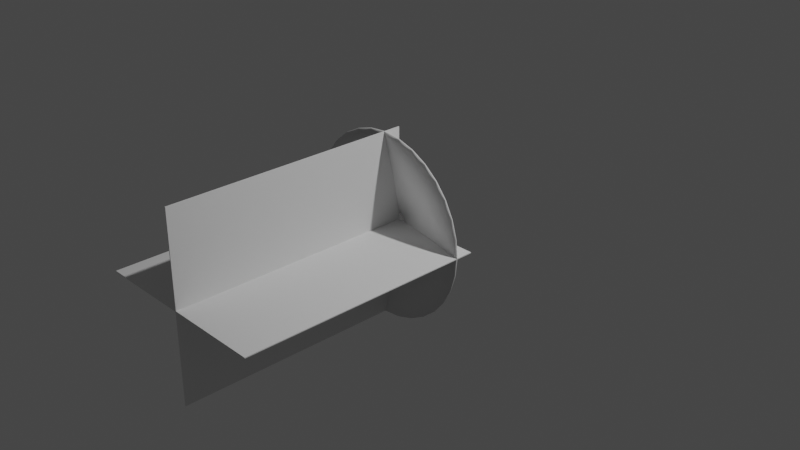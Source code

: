 # Source: MuzzleFlash.blend  (saved by Blender 3.1.7; exported with 4.5.12 LTS)
import bpy
from mathutils import Matrix  # noqa: F401  (used for matrix-valued properties, if any)

bpy.ops.wm.read_factory_settings(use_empty=True)
scene = bpy.context.scene
scene.name = 'Scene'

# ---- collections
col_collection = bpy.data.collections.new('Collection'); scene.collection.children.link(col_collection)

# ---- world
world_world = bpy.data.worlds.new('World'); scene.world = world_world
world_world.use_nodes = True; world_world.node_tree.nodes.clear()
_N = world_world.node_tree.nodes; _L = world_world.node_tree.links
n0 = _N.new('ShaderNodeOutputWorld'); n0.name = 'World Output'; n0.location = (300, 300)
n1 = _N.new('ShaderNodeBackground'); n1.name = 'Background'; n1.location = (10, 300)
n1.inputs[0].default_value = (0.05088, 0.05088, 0.05088, 1.0)
_L.new(n1.outputs[0], n0.inputs[0])
n0.is_active_output = True
world_world.color = (0.05088, 0.05088, 0.05088)
world_world.use_sun_shadow = False
world_world.sun_shadow_jitter_overblur = 0.0

# ---- cameras
cam_camera = bpy.data.cameras.new('Camera')
cam_camera.clip_end = 100.0
cam_camera.ortho_scale = 7.314

# ---- lights
light_light = bpy.data.lights.new('Light', 'POINT')
light_light.transmission_factor = 0.0
light_light.energy = 1000.0
light_light.shadow_soft_size = 0.1
light_light.shadow_maximum_resolution = 0.006
light_light.use_absolute_resolution = True

# ---- meshes
me_circle = bpy.data.meshes.new('Circle')
me_circle.from_pydata([(0.0, -0.198, 1.0), (-0.1951, -0.198, 0.9808), (-0.3827, -0.198, 0.9239), (-0.5556, -0.198, 0.8315), (-0.7071, -0.198, 0.7071), (-0.8315, -0.198, 0.5556), (-0.9239, -0.198, 0.3827), (-0.9808, -0.198, 0.1951), (-1.0, -0.198, -5.237e-08), (-0.9808, -0.198, -0.1951), (-0.9239, -0.198, -0.3827), (-0.8315, -0.198, -0.5556), (-0.7071, -0.198, -0.7071), (-0.5556, -0.198, -0.8315), (-0.3827, -0.198, -0.9239), (-0.1951, -0.198, -0.9808), (8.742e-08, -0.198, -1.0), (0.1951, -0.198, -0.9808), (0.3827, -0.198, -0.9239), (0.5556, -0.198, -0.8315), (0.7071, -0.198, -0.7071), (0.8315, -0.198, -0.5556), (0.9239, -0.198, -0.3827), (0.9808, -0.198, -0.1951), (1.0, -0.198, 3.269e-09), (0.9808, -0.198, 0.1951), (0.9239, -0.198, 0.3827), (0.8315, -0.198, 0.5556), (0.7071, -0.198, 0.7071), (0.5556, -0.198, 0.8315), (0.3827, -0.198, 0.9239), (0.1951, -0.198, 0.9808), (-1.302e-08, -2.983e-09, 0.06824), (-0.01331, -2.926e-09, 0.06693), (-0.02612, -2.756e-09, 0.06305), (-0.03791, -2.48e-09, 0.05674), (-0.04826, -2.109e-09, 0.04826), (-0.05674, -1.657e-09, 0.03791), (-0.06305, -1.142e-09, 0.02612), (-0.06693, -5.82e-10, 0.01331), (-0.06824, 8.89e-16, -2.034e-08), (-0.06693, 5.82e-10, -0.01331), (-0.06305, 1.142e-09, -0.02612), (-0.05674, 1.657e-09, -0.03791), (-0.04826, 2.109e-09, -0.04826), (-0.03791, 2.48e-09, -0.05674), (-0.02612, 2.756e-09, -0.06305), (-0.01331, 2.926e-09, -0.06693), (-7.05e-09, 2.983e-09, -0.06824), (0.01331, 2.926e-09, -0.06693), (0.02612, 2.756e-09, -0.06305), (0.03791, 2.48e-09, -0.05674), (0.04826, 2.109e-09, -0.04826), (0.05674, 1.657e-09, -0.03791), (0.06305, 1.142e-09, -0.02612), (0.06693, 5.82e-10, -0.01331), (0.06824, 7.231e-16, -1.654e-08), (0.06693, -5.82e-10, 0.01331), (0.06305, -1.142e-09, 0.02612), (0.05674, -1.657e-09, 0.03791), (0.04826, -2.109e-09, 0.04826), (0.03791, -2.48e-09, 0.05674), (0.02612, -2.756e-09, 0.06305), (0.01331, -2.926e-09, 0.06693), (-0.3777, -0.0887, -0.3777), (-0.2967, -0.0887, -0.4441), (0.4935, -0.0887, 0.2044), (0.4441, -0.0887, 0.2967), (-0.2044, -0.0887, -0.4935), (-6.508e-09, -0.0887, 0.5341), (-0.1042, -0.0887, 0.5239), (0.3777, -0.0887, 0.3777), (-0.1042, -0.0887, -0.5239), (-0.2044, -0.0887, 0.4935), (0.2967, -0.0887, 0.4441), (4.019e-08, -0.0887, -0.5341), (-0.2967, -0.0887, 0.4441), (0.2044, -0.0887, 0.4935), (0.1042, -0.0887, -0.5239), (-0.3777, -0.0887, 0.3777), (0.1042, -0.0887, 0.5239), (0.2044, -0.0887, -0.4935), (-0.4441, -0.0887, 0.2967), (0.2967, -0.0887, -0.4441), (-0.4935, -0.0887, 0.2044), (0.3777, -0.0887, -0.3777), (-0.5239, -0.0887, 0.1042), (0.4441, -0.0887, -0.2967), (-0.5341, -0.0887, -3.59e-08), (0.4935, -0.0887, -0.2044), (-0.5239, -0.0887, -0.1042), (0.5239, -0.0887, -0.1042), (-0.4935, -0.0887, -0.2044), (0.5341, -0.0887, -6.186e-09), (-0.4441, -0.0887, -0.2967), (0.5239, -0.0887, 0.1042)], [], [(65, 45, 44, 64), (67, 59, 58, 66), (68, 46, 45, 65), (70, 33, 32, 69), (71, 60, 59, 67), (72, 47, 46, 68), (73, 34, 33, 70), (74, 61, 60, 71), (75, 48, 47, 72), (76, 35, 34, 73), (77, 62, 61, 74), (78, 49, 48, 75), (79, 36, 35, 76), (80, 63, 62, 77), (81, 50, 49, 78), (82, 37, 36, 79), (69, 32, 63, 80), (83, 51, 50, 81), (84, 38, 37, 82), (85, 52, 51, 83), (86, 39, 38, 84), (87, 53, 52, 85), (88, 40, 39, 86), (89, 54, 53, 87), (90, 41, 40, 88), (91, 55, 54, 89), (92, 42, 41, 90), (93, 56, 55, 91), (94, 43, 42, 92), (95, 57, 56, 93), (64, 44, 43, 94), (66, 58, 57, 95), (26, 66, 95, 25), (12, 64, 94, 11), (25, 95, 93, 24), (11, 94, 92, 10), (24, 93, 91, 23), (10, 92, 90, 9), (23, 91, 89, 22), (9, 90, 88, 8), (22, 89, 87, 21), (8, 88, 86, 7), (21, 87, 85, 20), (7, 86, 84, 6), (20, 85, 83, 19), (6, 84, 82, 5), (19, 83, 81, 18), (0, 69, 80, 31), (5, 82, 79, 4), (18, 81, 78, 17), (31, 80, 77, 30), (4, 79, 76, 3), (17, 78, 75, 16), (30, 77, 74, 29), (3, 76, 73, 2), (16, 75, 72, 15), (29, 74, 71, 28), (2, 73, 70, 1), (15, 72, 68, 14), (28, 71, 67, 27), (1, 70, 69, 0), (14, 68, 65, 13), (27, 67, 66, 26), (13, 65, 64, 12)])
me_circle.polygons.foreach_set('use_smooth', [True] * 64)
_uv = me_circle.uv_layers.new(name='UVMap')
_uv.uv.foreach_set('vector', [0.8749, 0.5, 0.8747, 0.0, 0.906, 0.0, 0.9061, 0.5, 0.4375, 0.5, 0.4374, 0.0, 0.4686, 0.0, 0.4688, 0.5, 0.8436, 0.5, 0.8435, 0.0, 0.8747, 0.0, 0.8749, 0.5, 0.2501, 0.5, 0.2499, 0.0, 0.2812, 0.0, 0.2813, 0.5, 0.4063, 0.5, 0.4061, 0.0, 0.4374, 0.0, 0.4375, 0.5, 0.8124, 0.5, 0.8122, 0.0, 0.8435, 0.0, 0.8436, 0.5, 0.2188, 0.5, 0.2187, 0.0, 0.2499, 0.0, 0.2501, 0.5, 0.375, 0.5, 0.3749, 0.0, 0.4061, 0.0, 0.4063, 0.5, 0.7812, 0.5, 0.781, 0.0, 0.8122, 0.0, 0.8124, 0.5, 0.1876, 0.5, 0.1874, 0.0, 0.2187, 0.0, 0.2188, 0.5, 0.3438, 0.5, 0.3436, 0.0, 0.3749, 0.0, 0.375, 0.5, 0.7499, 0.5, 0.7498, 0.0, 0.781, 0.0, 0.7812, 0.5, 0.1564, 0.5, 0.1562, 0.0, 0.1874, 0.0, 0.1876, 0.5, 0.3126, 0.5, 0.3124, 0.0, 0.3436, 0.0, 0.3438, 0.5, 0.7187, 0.5, 0.7185, 0.0, 0.7498, 0.0, 0.7499, 0.5, 0.1251, 0.5, 0.125, 0.0, 0.1562, 0.0, 0.1564, 0.5, 0.2813, 0.5, 0.2812, 0.0, 0.3124, 0.0, 0.3126, 0.5, 0.6874, 0.5, 0.6873, 0.0, 0.7185, 0.0, 0.7187, 0.5, 0.09388, 0.5, 0.09372, 0.0, 0.125, 0.0, 0.1251, 0.5, 0.6562, 0.5, 0.656, 0.0, 0.6873, 0.0, 0.6874, 0.5, 0.06264, 0.5, 0.06248, 0.0, 0.09372, 0.0, 0.09388, 0.5, 0.625, 0.5, 0.6248, 0.0, 0.656, 0.0, 0.6562, 0.5, 0.0314, 0.5, 0.03124, 0.0, 0.06248, 0.0, 0.06264, 0.5, 0.5937, 0.5, 0.5936, 0.0, 0.6248, 0.0, 0.625, 0.5, 0.0001567, 0.5, -5.96e-08, 0.0, 0.03124, 0.0, 0.0314, 0.5, 0.5625, 0.5, 0.5623, 0.0, 0.5936, 0.0, 0.5937, 0.5, 0.9686, 0.5, 0.9684, 0.0, 0.9997, 0.0, 0.9998, 0.5, 0.5312, 0.5, 0.5311, 0.0, 0.5623, 0.0, 0.5625, 0.5, 0.9374, 0.5, 0.9372, 0.0, 0.9684, 0.0, 0.9686, 0.5, 0.5, 0.5, 0.4998, 0.0, 0.5311, 0.0, 0.5312, 0.5, 0.9061, 0.5, 0.906, 0.0, 0.9372, 0.0, 0.9374, 0.5, 0.4688, 0.5, 0.4686, 0.0, 0.4998, 0.0, 0.5, 0.5, 0.4689, 1.0, 0.4688, 0.5, 0.5, 0.5, 0.5002, 1.0, 0.9063, 1.0, 0.9061, 0.5, 0.9374, 0.5, 0.9375, 1.0, 0.5002, 1.0, 0.5, 0.5, 0.5312, 0.5, 0.5314, 1.0, 0.9375, 1.0, 0.9374, 0.5, 0.9686, 0.5, 0.9688, 1.0, 0.5314, 1.0, 0.5312, 0.5, 0.5625, 0.5, 0.5626, 1.0, 0.9688, 1.0, 0.9686, 0.5, 0.9998, 0.5, 1.0, 1.0, 0.5626, 1.0, 0.5625, 0.5, 0.5937, 0.5, 0.5939, 1.0, 0.0003135, 1.0, 0.0001567, 0.5, 0.0314, 0.5, 0.03155, 1.0, 0.5939, 1.0, 0.5937, 0.5, 0.625, 0.5, 0.6251, 1.0, 0.03155, 1.0, 0.0314, 0.5, 0.06264, 0.5, 0.06279, 1.0, 0.6251, 1.0, 0.625, 0.5, 0.6562, 0.5, 0.6564, 1.0, 0.06279, 1.0, 0.06264, 0.5, 0.09388, 0.5, 0.09403, 1.0, 0.6564, 1.0, 0.6562, 0.5, 0.6874, 0.5, 0.6876, 1.0, 0.09403, 1.0, 0.09388, 0.5, 0.1251, 0.5, 0.1253, 1.0, 0.6876, 1.0, 0.6874, 0.5, 0.7187, 0.5, 0.7188, 1.0, 0.2815, 1.0, 0.2813, 0.5, 0.3126, 0.5, 0.3127, 1.0, 0.1253, 1.0, 0.1251, 0.5, 0.1564, 0.5, 0.1565, 1.0, 0.7188, 1.0, 0.7187, 0.5, 0.7499, 0.5, 0.7501, 1.0, 0.3127, 1.0, 0.3126, 0.5, 0.3438, 0.5, 0.344, 1.0, 0.1565, 1.0, 0.1564, 0.5, 0.1876, 0.5, 0.1878, 1.0, 0.7501, 1.0, 0.7499, 0.5, 0.7812, 0.5, 0.7813, 1.0, 0.344, 1.0, 0.3438, 0.5, 0.375, 0.5, 0.3752, 1.0, 0.1878, 1.0, 0.1876, 0.5, 0.2188, 0.5, 0.219, 1.0, 0.7813, 1.0, 0.7812, 0.5, 0.8124, 0.5, 0.8126, 1.0, 0.3752, 1.0, 0.375, 0.5, 0.4063, 0.5, 0.4064, 1.0, 0.219, 1.0, 0.2188, 0.5, 0.2501, 0.5, 0.2502, 1.0, 0.8126, 1.0, 0.8124, 0.5, 0.8436, 0.5, 0.8438, 1.0, 0.4064, 1.0, 0.4063, 0.5, 0.4375, 0.5, 0.4377, 1.0, 0.2502, 1.0, 0.2501, 0.5, 0.2813, 0.5, 0.2815, 1.0, 0.8438, 1.0, 0.8436, 0.5, 0.8749, 0.5, 0.875, 1.0, 0.4377, 1.0, 0.4375, 0.5, 0.4688, 0.5, 0.4689, 1.0, 0.875, 1.0, 0.8749, 0.5, 0.9061, 0.5, 0.9063, 1.0])
me_circle.use_remesh_fix_poles = True
me_circle.use_remesh_preserve_attributes = False
me_circle.update()
me_plane_002 = bpy.data.meshes.new('Plane.002')
me_plane_002.from_pydata([(-1.192e-08, -2.656, -1.0), (1.192e-08, -2.656, 1.0), (-1.192e-08, 0.0, -1.0), (1.192e-08, 0.0, 1.0), (-1.0, -2.656, 0.0), (1.0, -2.656, 0.0), (-1.0, 0.0, 0.0), (1.0, 0.0, 0.0), (-0.01, -2.656, -1.0), (-0.01, -2.656, 1.0), (-0.01, 0.0, -1.0), (-0.01, 0.0, 1.0), (-1.0, -2.656, -0.01), (1.0, -2.656, -0.01), (-1.0, 0.0, -0.01), (1.0, 0.0, -0.01)], [], [(0, 2, 3, 1), (4, 5, 7, 6), (8, 9, 11, 10), (12, 14, 15, 13), (2, 0, 8, 10), (0, 1, 9, 8), (1, 3, 11, 9), (3, 2, 10, 11), (4, 6, 14, 12), (5, 4, 12, 13), (7, 5, 13, 15), (6, 7, 15, 14)])
_uv = me_plane_002.uv_layers.new(name='UVMap')
_uv.uv.foreach_set('vector', [0.0, 1.0, 0.0, 0.0, 1.0, 0.0, 1.0, 1.0, 1.0, 1.0, 0.0, 1.0, 0.0, 0.0, 1.0, 0.0, 0.0, 1.0, 1.0, 1.0, 1.0, 0.0, 0.0, 0.0, 1.0, 1.0, 1.0, 0.0, 0.0, 0.0, 0.0, 1.0, 0.0, 0.0, 0.0, 1.0, 0.0, 1.0, 0.0, 0.0, 0.0, 1.0, 1.0, 1.0, 1.0, 1.0, 0.0, 1.0, 1.0, 1.0, 1.0, 0.0, 1.0, 0.0, 1.0, 1.0, 1.0, 0.0, 0.0, 0.0, 0.0, 0.0, 1.0, 0.0, 1.0, 1.0, 1.0, 0.0, 1.0, 0.0, 1.0, 1.0, 0.0, 1.0, 1.0, 1.0, 1.0, 1.0, 0.0, 1.0, 0.0, 0.0, 0.0, 1.0, 0.0, 1.0, 0.0, 0.0, 1.0, 0.0, 0.0, 0.0, 0.0, 0.0, 1.0, 0.0])
me_plane_002.use_remesh_fix_poles = True
me_plane_002.use_remesh_preserve_attributes = False
me_plane_002.update()

# ---- objects
ob_light = bpy.data.objects.new('Light', light_light)
ob_camera = bpy.data.objects.new('Camera', cam_camera)
ob_muzzlecone = bpy.data.objects.new('MuzzleCone', me_circle)
ob_muzzleplanes = bpy.data.objects.new('MuzzlePlanes', me_plane_002)

# ---- transforms, parenting, visibility, modifiers, constraints
ob_light.location = (4.076, 1.005, 5.904)
ob_light.rotation_euler = (0.6503, 0.05522, 1.866)
ob_light.lock_rotations_4d = False
ob_light.empty_display_type = 'ARROWS'
ob_light.color = (0.0, 0.0, 0.0, 0.0)
ob_light.lineart.crease_threshold = 0.0
ob_camera.location = (7.359, -6.926, 4.958)
ob_camera.rotation_euler = (1.109, 0.0, 0.8149)
ob_camera.lock_rotations_4d = False
ob_camera.empty_display_type = 'ARROWS'
ob_camera.color = (0.0, 0.0, 0.0, 0.0)
ob_camera.display_type = 'WIRE'
ob_camera.lineart.crease_threshold = 0.0
ob_muzzlecone.location = (0.0, 0.0, 0.0)
_m = ob_muzzlecone.modifiers.new('Solidify', 'SOLIDIFY')
ob_muzzleplanes.location = (0.0, 0.0, 0.0)

# ---- collection membership
col_collection.objects.link(ob_light)
col_collection.objects.link(ob_camera)
col_collection.objects.link(ob_muzzlecone)
col_collection.objects.link(ob_muzzleplanes)

# ---- scene / render settings (as saved in the file)
scene.camera = ob_camera
scene.frame_start = 1; scene.frame_end = 250; scene.frame_set(73)
scene.render.engine = 'BLENDER_EEVEE_NEXT'
scene.cycles.sampling_pattern = 'TABULATED_SOBOL'
scene.cycles.use_light_tree = False
scene.view_settings.view_transform = 'Filmic'
bpy.context.view_layer.update()
